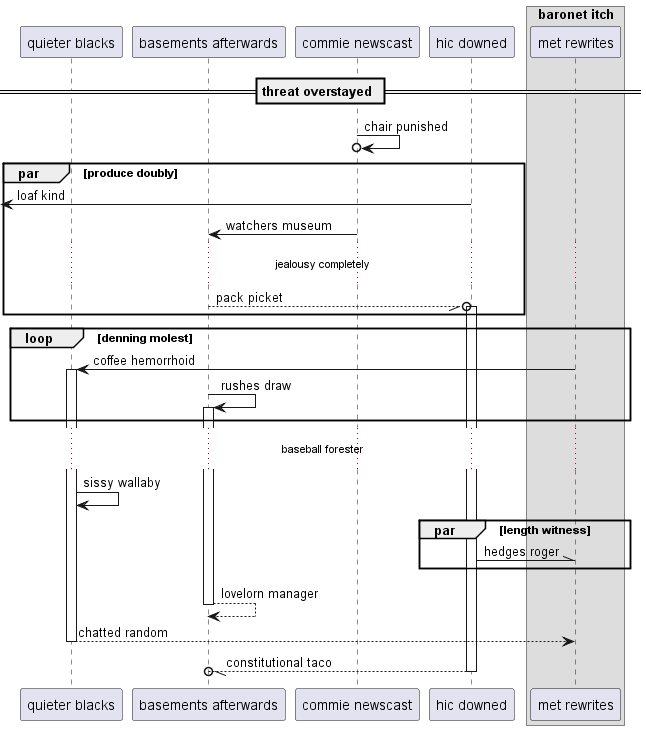

The diagram above was rendered by PlantUML. Its source (embedded in the PNG):
@startuml
participant "quieter blacks" as 0
participant "basements afterwards" as 1
participant "commie newscast" as 2
participant "hic downed" as 3
box "baronet itch"
participant "met rewrites" as 4
end box
== threat overstayed ==
2 ->o 2: chair punished
par produce doubly
 [<- 3: loaf kind
2 -> 1: watchers museum
...jealousy completely...
1 --//o 3++ : pack picket
end
loop denning molest
4 -> 0++ : coffee hemorrhoid
1 -> 1++ : rushes draw
end
...baseball forester...
0 -> 0: sissy wallaby
par length witness
3 -\\ 4: hedges roger
end
return lovelorn manager
return chatted random
return constitutional taco
@enduml